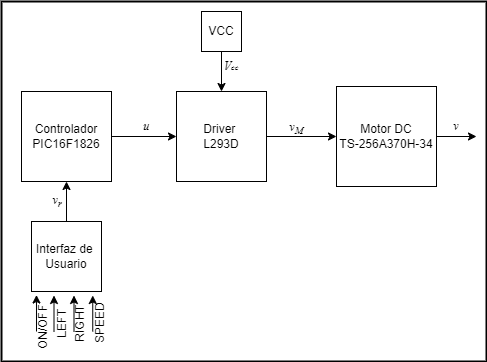

The diagram above was exported from draw.io. Its source (the exported page's mxGraphModel, read from the mxfile embedded in the PNG):
<mxGraphModel dx="864" dy="516" grid="1" gridSize="10" guides="1" tooltips="1" connect="1" arrows="1" fold="1" page="1" pageScale="1" pageWidth="827" pageHeight="1169" math="0" shadow="0">
  <root>
    <mxCell id="0" />
    <mxCell id="1" parent="0" />
    <mxCell id="JYfDpKDLG0G60w1gXr9o-44" value="" style="rounded=0;whiteSpace=wrap;html=1;fillColor=none;strokeWidth=2;" vertex="1" parent="1">
      <mxGeometry x="165" y="130" width="485" height="360" as="geometry" />
    </mxCell>
    <mxCell id="JYfDpKDLG0G60w1gXr9o-1" value="Driver&amp;nbsp;&lt;br&gt;L293D" style="whiteSpace=wrap;html=1;aspect=fixed;" vertex="1" parent="1">
      <mxGeometry x="340" y="220" width="90" height="90" as="geometry" />
    </mxCell>
    <mxCell id="JYfDpKDLG0G60w1gXr9o-2" value="Controlador&lt;br&gt;PIC16F1826" style="whiteSpace=wrap;html=1;aspect=fixed;" vertex="1" parent="1">
      <mxGeometry x="185" y="220" width="90" height="90" as="geometry" />
    </mxCell>
    <mxCell id="JYfDpKDLG0G60w1gXr9o-3" value="Interfaz de&amp;nbsp;&lt;br&gt;Usuario" style="whiteSpace=wrap;html=1;aspect=fixed;" vertex="1" parent="1">
      <mxGeometry x="195" y="350" width="70" height="70" as="geometry" />
    </mxCell>
    <mxCell id="JYfDpKDLG0G60w1gXr9o-4" value="Motor DC&lt;br&gt;TS-256A370H-34" style="whiteSpace=wrap;html=1;aspect=fixed;" vertex="1" parent="1">
      <mxGeometry x="500" y="215" width="100" height="100" as="geometry" />
    </mxCell>
    <mxCell id="JYfDpKDLG0G60w1gXr9o-5" value="VCC" style="whiteSpace=wrap;html=1;aspect=fixed;" vertex="1" parent="1">
      <mxGeometry x="365" y="140" width="40" height="40" as="geometry" />
    </mxCell>
    <mxCell id="JYfDpKDLG0G60w1gXr9o-6" value="" style="endArrow=classic;html=1;rounded=0;exitX=0.5;exitY=1;exitDx=0;exitDy=0;entryX=0.5;entryY=0;entryDx=0;entryDy=0;" edge="1" parent="1" source="JYfDpKDLG0G60w1gXr9o-5" target="JYfDpKDLG0G60w1gXr9o-1">
      <mxGeometry width="50" height="50" relative="1" as="geometry">
        <mxPoint x="390" y="200" as="sourcePoint" />
        <mxPoint x="440" y="150" as="targetPoint" />
      </mxGeometry>
    </mxCell>
    <mxCell id="JYfDpKDLG0G60w1gXr9o-7" value="" style="endArrow=classic;html=1;rounded=0;exitX=1;exitY=0.5;exitDx=0;exitDy=0;entryX=0;entryY=0.5;entryDx=0;entryDy=0;" edge="1" parent="1" source="JYfDpKDLG0G60w1gXr9o-1" target="JYfDpKDLG0G60w1gXr9o-4">
      <mxGeometry width="50" height="50" relative="1" as="geometry">
        <mxPoint x="440" y="290" as="sourcePoint" />
        <mxPoint x="490" y="240" as="targetPoint" />
      </mxGeometry>
    </mxCell>
    <mxCell id="JYfDpKDLG0G60w1gXr9o-8" value="" style="endArrow=classic;html=1;rounded=0;exitX=1;exitY=0.5;exitDx=0;exitDy=0;entryX=0;entryY=0.5;entryDx=0;entryDy=0;" edge="1" parent="1" source="JYfDpKDLG0G60w1gXr9o-2" target="JYfDpKDLG0G60w1gXr9o-1">
      <mxGeometry width="50" height="50" relative="1" as="geometry">
        <mxPoint x="280" y="290" as="sourcePoint" />
        <mxPoint x="330" y="240" as="targetPoint" />
      </mxGeometry>
    </mxCell>
    <mxCell id="JYfDpKDLG0G60w1gXr9o-9" value="" style="endArrow=classic;html=1;rounded=0;entryX=0.5;entryY=1;entryDx=0;entryDy=0;exitX=0.5;exitY=0;exitDx=0;exitDy=0;" edge="1" parent="1" source="JYfDpKDLG0G60w1gXr9o-3" target="JYfDpKDLG0G60w1gXr9o-2">
      <mxGeometry width="50" height="50" relative="1" as="geometry">
        <mxPoint x="110" y="420" as="sourcePoint" />
        <mxPoint x="160" y="370" as="targetPoint" />
      </mxGeometry>
    </mxCell>
    <mxCell id="JYfDpKDLG0G60w1gXr9o-10" value="" style="endArrow=classic;html=1;rounded=0;entryX=0.071;entryY=1.05;entryDx=0;entryDy=0;entryPerimeter=0;" edge="1" parent="1" target="JYfDpKDLG0G60w1gXr9o-3">
      <mxGeometry width="50" height="50" relative="1" as="geometry">
        <mxPoint x="200" y="460" as="sourcePoint" />
        <mxPoint x="212.5" y="430" as="targetPoint" />
      </mxGeometry>
    </mxCell>
    <mxCell id="JYfDpKDLG0G60w1gXr9o-13" value="" style="endArrow=classic;html=1;rounded=0;exitX=1;exitY=0.5;exitDx=0;exitDy=0;" edge="1" parent="1" source="JYfDpKDLG0G60w1gXr9o-4">
      <mxGeometry width="50" height="50" relative="1" as="geometry">
        <mxPoint x="610" y="290" as="sourcePoint" />
        <mxPoint x="640" y="265" as="targetPoint" />
      </mxGeometry>
    </mxCell>
    <mxCell id="JYfDpKDLG0G60w1gXr9o-14" value="ON/OFF" style="text;html=1;strokeColor=none;fillColor=none;align=center;verticalAlign=middle;whiteSpace=wrap;rounded=0;rotation=-90;" vertex="1" parent="1">
      <mxGeometry x="180" y="456.25" width="52.5" as="geometry" />
    </mxCell>
    <mxCell id="JYfDpKDLG0G60w1gXr9o-19" value="LEFT" style="text;html=1;strokeColor=none;fillColor=none;align=center;verticalAlign=middle;whiteSpace=wrap;rounded=0;rotation=-90;" vertex="1" parent="1">
      <mxGeometry x="198.75" y="448.75" width="52.5" height="7.5" as="geometry" />
    </mxCell>
    <mxCell id="JYfDpKDLG0G60w1gXr9o-28" value="RIGHT" style="text;html=1;strokeColor=none;fillColor=none;align=center;verticalAlign=middle;whiteSpace=wrap;rounded=0;rotation=-90;" vertex="1" parent="1">
      <mxGeometry x="217.5" y="445" width="52.5" height="15" as="geometry" />
    </mxCell>
    <mxCell id="JYfDpKDLG0G60w1gXr9o-31" value="SPEED" style="text;html=1;strokeColor=none;fillColor=none;align=center;verticalAlign=middle;whiteSpace=wrap;rounded=0;rotation=-90;" vertex="1" parent="1">
      <mxGeometry x="237.5" y="445" width="52.5" height="15" as="geometry" />
    </mxCell>
    <mxCell id="JYfDpKDLG0G60w1gXr9o-33" value="" style="endArrow=classic;html=1;rounded=0;entryX=0.071;entryY=1.05;entryDx=0;entryDy=0;entryPerimeter=0;" edge="1" parent="1">
      <mxGeometry width="50" height="50" relative="1" as="geometry">
        <mxPoint x="217.5" y="460" as="sourcePoint" />
        <mxPoint x="217.5" y="424" as="targetPoint" />
      </mxGeometry>
    </mxCell>
    <mxCell id="JYfDpKDLG0G60w1gXr9o-35" value="" style="endArrow=classic;html=1;rounded=0;entryX=0.071;entryY=1.05;entryDx=0;entryDy=0;entryPerimeter=0;" edge="1" parent="1">
      <mxGeometry width="50" height="50" relative="1" as="geometry">
        <mxPoint x="237.5" y="460" as="sourcePoint" />
        <mxPoint x="237.5" y="424" as="targetPoint" />
      </mxGeometry>
    </mxCell>
    <mxCell id="JYfDpKDLG0G60w1gXr9o-36" value="" style="endArrow=classic;html=1;rounded=0;entryX=0.071;entryY=1.05;entryDx=0;entryDy=0;entryPerimeter=0;" edge="1" parent="1">
      <mxGeometry width="50" height="50" relative="1" as="geometry">
        <mxPoint x="256.25" y="460" as="sourcePoint" />
        <mxPoint x="256.25" y="424" as="targetPoint" />
      </mxGeometry>
    </mxCell>
    <mxCell id="JYfDpKDLG0G60w1gXr9o-37" value="&lt;i&gt;&lt;font face=&quot;Script MT Bold&quot;&gt;v&lt;sub style=&quot;&quot;&gt;r&lt;/sub&gt;&lt;/font&gt;&lt;/i&gt;" style="text;html=1;strokeColor=none;fillColor=none;align=center;verticalAlign=middle;whiteSpace=wrap;rounded=0;" vertex="1" parent="1">
      <mxGeometry x="191.25" y="315" width="60" height="30" as="geometry" />
    </mxCell>
    <mxCell id="JYfDpKDLG0G60w1gXr9o-38" value="&lt;font face=&quot;Script MT Bold&quot;&gt;&lt;i&gt;u&lt;/i&gt;&lt;/font&gt;" style="text;html=1;strokeColor=none;fillColor=none;align=center;verticalAlign=middle;whiteSpace=wrap;rounded=0;" vertex="1" parent="1">
      <mxGeometry x="280" y="240" width="60" height="30" as="geometry" />
    </mxCell>
    <mxCell id="JYfDpKDLG0G60w1gXr9o-39" value="&lt;font face=&quot;Script MT Bold&quot;&gt;&lt;i&gt;&lt;sub style=&quot;&quot;&gt;&lt;span style=&quot;font-size: 12px;&quot;&gt;v&lt;sub&gt;M&lt;/sub&gt;&lt;/span&gt;&lt;/sub&gt;&lt;/i&gt;&lt;/font&gt;" style="text;html=1;strokeColor=none;fillColor=none;align=center;verticalAlign=middle;whiteSpace=wrap;rounded=0;" vertex="1" parent="1">
      <mxGeometry x="430" y="240" width="60" height="30" as="geometry" />
    </mxCell>
    <mxCell id="JYfDpKDLG0G60w1gXr9o-41" value="&lt;font face=&quot;Script MT Bold&quot;&gt;&lt;i&gt;V&lt;span style=&quot;font-size: 8.33333px;&quot;&gt;cc&lt;/span&gt;&lt;/i&gt;&lt;/font&gt;" style="text;html=1;strokeColor=none;fillColor=none;align=center;verticalAlign=middle;whiteSpace=wrap;rounded=0;" vertex="1" parent="1">
      <mxGeometry x="365" y="180" width="60" height="30" as="geometry" />
    </mxCell>
    <mxCell id="JYfDpKDLG0G60w1gXr9o-42" value="&lt;font face=&quot;Script MT Bold&quot;&gt;&lt;i&gt;v&lt;/i&gt;&lt;/font&gt;" style="text;html=1;strokeColor=none;fillColor=none;align=center;verticalAlign=middle;whiteSpace=wrap;rounded=0;" vertex="1" parent="1">
      <mxGeometry x="590" y="240" width="60" height="30" as="geometry" />
    </mxCell>
  </root>
</mxGraphModel>